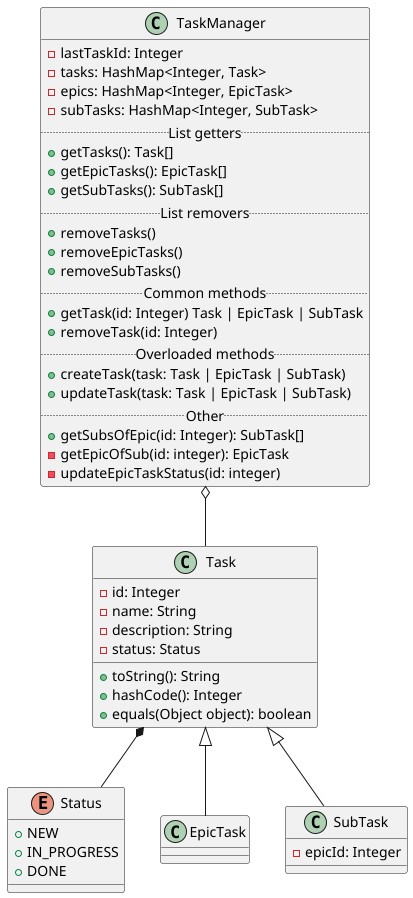

The diagram above was rendered by PlantUML. Its source (embedded in the PNG):
@startuml
''https://plantuml.com/class-diagram
'
'abstract class AbstractList
'abstract AbstractCollection
'interface List
'interface Collection
'
'List <|-- AbstractList
'Collection <|-- AbstractCollection
'
'Collection <|- List
'AbstractCollection <|- AbstractList
'AbstractList <|-- ArrayList
'
'class ArrayList {
'Object[] elementData
'size()
'}
'
'enum TimeUnit {
'DAYS
'HOURS
'MINUTES
'}

enum Status {
    + NEW
    + IN_PROGRESS
    + DONE
}

class Task {
    - id: Integer
    - name: String
    - description: String
    - status: Status
    + toString(): String
    + hashCode(): Integer
    + equals(Object object): boolean
}
Task *-- Status

class EpicTask extends Task {
}

class SubTask extends Task {
    - epicId: Integer
}

class TaskManager {
    - lastTaskId: Integer
    - tasks: HashMap<Integer, Task>
    - epics: HashMap<Integer, EpicTask>
    - subTasks: HashMap<Integer, SubTask>
    ..List getters..
    + getTasks(): Task[]
    + getEpicTasks(): EpicTask[]
    + getSubTasks(): SubTask[]
    ..List removers..
    + removeTasks()
    + removeEpicTasks()
    + removeSubTasks()
'    ..Single Task getters..
'    + getTask(id: Integer): Task
'    + getEpicTask(id: Integer): EpicTask
'    + getSubTask(id: Integer): SubTask
    .. Common methods ..
    + getTask(id: Integer) Task | EpicTask | SubTask
    + removeTask(id: Integer)
    ..Overloaded methods..
    + createTask(task: Task | EpicTask | SubTask)
    + updateTask(task: Task | EpicTask | SubTask)
    ..Other..
    + getSubsOfEpic(id: Integer): SubTask[]
    - getEpicOfSub(id: integer): EpicTask
    - updateEpicTaskStatus(id: integer)
}
TaskManager o-- Task


@enduml